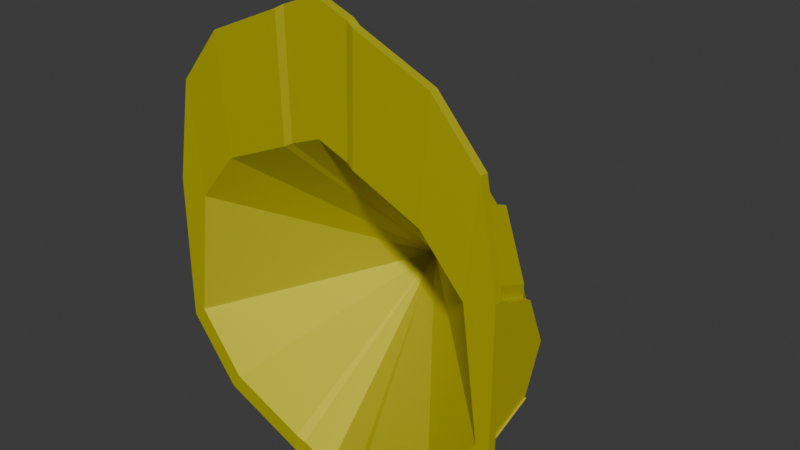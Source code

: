 # Source: Hard_Hat.blend  (saved by Blender 4.4.30; exported with 4.5.12 LTS)
import bpy
from mathutils import Matrix  # noqa: F401  (used for matrix-valued properties, if any)

bpy.ops.wm.read_factory_settings(use_empty=True)
scene = bpy.context.scene
scene.name = 'Scene'

# ---- collections
col_collection = bpy.data.collections.new('Collection'); scene.collection.children.link(col_collection)

# ---- materials (node trees are filled in below, after node groups)
mat_hard_hat_material = bpy.data.materials.new('Hard Hat Material')
mat_hard_hat_material.diffuse_color = (0.619, 0.5656, 0.0, 1.0)
mat_hard_hat_material.roughness = 0.7488
mat_hard_hat_material.specular_intensity = 1.0
mat_hard_hat_material.metallic = 0.5

# ---- material node trees
mat_hard_hat_material.use_nodes = True; mat_hard_hat_material.node_tree.nodes.clear()
_N = mat_hard_hat_material.node_tree.nodes; _L = mat_hard_hat_material.node_tree.links
n0 = _N.new('ShaderNodeBsdfPrincipled'); n0.name = 'Principled BSDF'; n0.location = (10, 300)
n0.inputs[0].default_value = (0.619, 0.5656, 0.0, 1.0)
n0.inputs[1].default_value = 0.5
n0.inputs[2].default_value = 0.7488
n0.inputs[13].default_value = 1.0
n0.inputs[27].default_value = (0.0, 0.0, 0.0, 1.0)
n0.inputs[28].default_value = 1.0
n1 = _N.new('ShaderNodeOutputMaterial'); n1.name = 'Material Output'; n1.location = (300, 300)
n2 = _N.new('ShaderNodeNormalMap'); n2.name = 'Normal Map'; n2.location = (-300, -300)
n2.label = 'Normal/Map'
_L.new(n0.outputs[0], n1.inputs[0])
_L.new(n2.outputs[0], n0.inputs[5])
n1.is_active_output = True

# ---- world
world_world = bpy.data.worlds.new('World'); scene.world = world_world
world_world.use_nodes = True; world_world.node_tree.nodes.clear()
_N = world_world.node_tree.nodes; _L = world_world.node_tree.links
n0 = _N.new('ShaderNodeOutputWorld'); n0.name = 'World Output'; n0.location = (300, 300)
n1 = _N.new('ShaderNodeBackground'); n1.name = 'Background'; n1.location = (10, 300)
n1.inputs[0].default_value = (0.05088, 0.05088, 0.05088, 1.0)
_L.new(n1.outputs[0], n0.inputs[0])
n0.is_active_output = True
world_world.color = (0.05088, 0.05088, 0.05088)
world_world.sun_shadow_jitter_overblur = 0.0

# ---- meshes
me_mesh = bpy.data.meshes.new('Mesh')
me_mesh.from_pydata([(0.1049, 0.03072, -0.03072), (0.1049, -0.001631, -0.04345), (0.1049, -0.001631, 0.04345), (0.1049, 0.03072, 0.03072), (0.1049, 0.04345, -6.484e-09), (0.07508, 0.05554, -0.05677), (0.07508, -0.002857, -0.08028), (0.07508, -0.002857, 0.08028), (0.07508, 0.05554, 0.05677), (0.07508, 0.07905, -6.737e-09), (0.02163, 0.09037, -0.07417), (0.02147, -0.001631, -0.1049), (0.02163, -0.001631, 0.1049), (0.02163, 0.09037, 0.07417), (0.02163, 0.1211, -6.238e-09), (-7.497e-09, 0.09122, -0.08028), (-0.0004617, -0.001631, -0.1135), (5.034e-09, -0.001631, 0.1135), (-4.783e-10, 0.09122, 0.08028), (-5.441e-09, 0.1245, -5.441e-09), (-0.02163, 0.09037, -0.07417), (-0.02101, -0.001631, -0.1049), (-0.02163, -0.001631, 0.1049), (-0.02163, 0.09037, 0.07417), (-0.02163, 0.1211, -4.348e-09), (-0.07508, 0.05554, -0.05677), (-0.07508, -0.002857, -0.08028), (-0.07508, -0.002857, 0.08028), (-0.07508, 0.05554, 0.05677), (-0.07508, 0.07905, -1.736e-10), (-0.1049, 0.03072, -0.03072), (-0.1049, -0.001631, -0.04345), (-0.1049, -0.001631, 0.04345), (-0.1049, 0.03072, 0.03072), (-0.1049, 0.04345, 2.686e-09), (-0.02635, -0.002857, -0.1019), (-0.02686, 0.08508, -0.07207), (-0.02686, 0.1149, -3.85e-09), (-0.02686, 0.08508, 0.07207), (-0.02686, -0.002857, 0.1019), (0.02674, -0.002857, -0.1019), (0.02686, 0.08508, -0.07206), (0.02686, 0.1149, -6.198e-09), (0.02686, 0.08508, 0.07206), (0.02686, -0.002857, 0.1019), (0.1136, -0.00158, -0.04703), (0.08128, -0.002908, -0.08691), (0.1136, -0.00158, 0.04703), (0.08128, -0.002908, 0.08691), (0.02894, -0.002908, -0.1103), (0.02908, -0.002908, 0.1103), (0.02325, -0.00158, -0.1136), (-0.0004998, -0.00158, -0.1229), (0.02341, -0.00158, 0.1136), (5.441e-09, -0.00158, 0.1229), (-0.02275, -0.00158, -0.1136), (-0.02341, -0.00158, 0.1136), (-0.02853, -0.002908, -0.1103), (-0.02907, -0.002908, 0.1103), (-0.08128, -0.002908, -0.08691), (-0.1136, -0.00158, -0.04703), (-0.08128, -0.002908, 0.08691), (-0.1136, -0.00158, 0.04703), (0.1022, -0.00158, 0.1112), (0.07313, -0.002908, 0.146), (0.02616, -0.002908, 0.1664), (0.02106, -0.00158, 0.1692), (7.824e-09, -0.00158, 0.1774), (-0.02106, -0.00158, 0.1692), (-0.02616, -0.002908, 0.1664), (-0.07313, -0.002908, 0.146), (-0.1022, -0.00158, 0.1112), (0.1136, -0.006976, -0.04703), (0.08128, -0.008304, -0.08691), (0.02894, -0.008304, -0.1103), (0.02325, -0.006976, -0.1136), (-0.0004998, -0.006976, -0.1229), (-0.02275, -0.006976, -0.1136), (-0.02853, -0.008304, -0.1103), (-0.08128, -0.008304, -0.08691), (-0.1136, -0.006976, -0.04703), (0.1136, -0.006976, 0.04703), (-0.1136, -0.006976, 0.04703), (0.1022, -0.006976, 0.1112), (0.07313, -0.008304, 0.146), (0.02616, -0.008304, 0.1664), (0.02106, -0.006976, 0.1692), (8.06e-09, -0.006976, 0.1774), (-0.02106, -0.006976, 0.1692), (-0.02616, -0.008304, 0.1664), (-0.1022, -0.006976, 0.1112), (-0.07313, -0.008304, 0.146), (0.1049, -0.007026, -0.04051), (0.07509, -0.008253, -0.07735), (0.02674, -0.008253, -0.09899), (0.02148, -0.007026, -0.102), (-0.0004617, -0.007026, -0.1106), (-0.02101, -0.007026, -0.102), (-0.02635, -0.008253, -0.09899), (-0.07509, -0.008253, -0.07735), (-0.1049, -0.007026, -0.04051), (0.1049, -0.007026, -0.03912), (-0.1049, -0.007026, -0.03912), (0.09439, -0.007026, 0.0411), (0.06756, -0.008253, 0.07325), (0.02417, -0.008253, 0.09214), (0.01946, -0.007026, 0.09474), (4.778e-09, -0.007026, 0.1023), (-0.01946, -0.007026, 0.09474), (-0.02417, -0.008253, 0.09214), (-0.09439, -0.007026, 0.0411), (-0.06756, -0.008253, 0.07325), (6.78e-06, 0.09162, -0.004827), (0.1049, -0.001631, 0.05149), (0.1049, 0.03072, 0.03876), (0.07508, 0.05554, 0.06481), (0.07508, -0.002857, 0.08832), (-0.07508, -0.002857, 0.08832), (-0.07508, 0.05554, 0.06481), (-0.1049, 0.03072, 0.03876), (-0.1049, -0.001631, 0.05149), (0.1093, 0.03072, 0.03072), (0.1093, 0.04345, -6.675e-09), (0.1093, -0.001631, 0.04345), (0.1093, -0.001631, -0.04345), (0.1093, 0.03072, -0.03072), (-0.1093, -0.001631, 0.04345), (-0.1093, -0.001631, -0.04345), (-0.1093, 0.03072, 0.03072), (-0.1093, 0.04345, 2.877e-09), (-0.1093, 0.03072, -0.03072), (0.1104, 0.03095, -0.02942), (0.1104, -0.003102, -0.04281), (0.07903, -0.004394, -0.08158), (0.07903, 0.05708, -0.05683), (-0.07903, 0.05708, -0.05683), (-0.07903, -0.004394, -0.08158), (-0.1104, -0.003102, -0.04281), (-0.1104, 0.03095, -0.02942)], [], [(131, 132, 133, 134), (113, 114, 115, 116), (3, 4, 9, 8), (4, 0, 5, 9), (5, 6, 40, 41), (7, 8, 43, 44), (8, 9, 42, 43), (9, 5, 41, 42), (10, 11, 16, 15), (12, 13, 18, 17), (13, 14, 19, 18), (14, 10, 15, 19), (15, 16, 21, 20), (17, 18, 23, 22), (18, 19, 24, 23), (19, 15, 20, 24), (20, 21, 35, 36), (22, 23, 38, 39), (23, 24, 37, 38), (24, 20, 36, 37), (135, 136, 137, 138), (117, 118, 119, 120), (28, 29, 34, 33), (29, 25, 30, 34), (122, 121, 123, 124, 125), (127, 126, 128, 129, 130), (36, 35, 26, 25), (37, 36, 25, 29), (38, 37, 29, 28), (39, 38, 28, 27), (41, 40, 11, 10), (42, 41, 10, 14), (43, 42, 14, 13), (44, 43, 13, 12), (6, 1, 45, 46), (2, 7, 48, 47), (40, 6, 46, 49), (7, 44, 50, 48), (16, 11, 51, 52), (12, 17, 54, 53), (21, 16, 52, 55), (17, 22, 56, 54), (35, 21, 55, 57), (22, 39, 58, 56), (31, 26, 59, 60), (27, 32, 62, 61), (1, 2, 47, 45), (32, 31, 60, 62), (26, 35, 57, 59), (39, 27, 61, 58), (11, 40, 49, 51), (44, 12, 53, 50), (47, 48, 64, 63), (48, 50, 65, 64), (53, 54, 67, 66), (54, 56, 68, 67), (56, 58, 69, 68), (61, 62, 71, 70), (58, 61, 70, 69), (50, 53, 66, 65), (46, 45, 72, 73), (49, 46, 73, 74), (52, 51, 75, 76), (55, 52, 76, 77), (57, 55, 77, 78), (60, 59, 79, 80), (45, 47, 81, 72), (62, 60, 80, 82), (59, 57, 78, 79), (51, 49, 74, 75), (47, 63, 83, 81), (63, 64, 84, 83), (64, 65, 85, 84), (66, 67, 87, 86), (67, 68, 88, 87), (68, 69, 89, 88), (71, 62, 82, 90), (70, 71, 90, 91), (69, 70, 91, 89), (65, 66, 86, 85), (73, 72, 92, 93), (74, 73, 93, 94), (76, 75, 95, 96), (77, 76, 96, 97), (78, 77, 97, 98), (80, 79, 99, 100), (72, 81, 101, 92), (82, 80, 100, 102), (79, 78, 98, 99), (75, 74, 94, 95), (81, 83, 103, 101), (83, 84, 104, 103), (84, 85, 105, 104), (86, 87, 107, 106), (87, 88, 108, 107), (88, 89, 109, 108), (90, 82, 102, 110), (91, 90, 110, 111), (89, 91, 111, 109), (85, 86, 106, 105), (93, 92, 112), (94, 93, 112), (96, 95, 112), (97, 96, 112), (98, 97, 112), (100, 99, 112), (92, 101, 112), (102, 100, 112), (99, 98, 112), (95, 94, 112), (101, 103, 112), (103, 104, 112), (104, 105, 112), (106, 107, 112), (107, 108, 112), (108, 109, 112), (110, 102, 112), (111, 110, 112), (109, 111, 112), (105, 106, 112), (2, 3, 114, 113), (3, 8, 115, 114), (8, 7, 116, 115), (7, 2, 113, 116), (27, 28, 118, 117), (28, 33, 119, 118), (33, 32, 120, 119), (32, 27, 117, 120), (4, 3, 121, 122), (3, 2, 123, 121), (2, 1, 124, 123), (1, 0, 125, 124), (0, 4, 122, 125), (31, 32, 126, 127), (32, 33, 128, 126), (33, 34, 129, 128), (34, 30, 130, 129), (30, 31, 127, 130), (0, 1, 132, 131), (1, 6, 133, 132), (6, 5, 134, 133), (5, 0, 131, 134), (25, 26, 136, 135), (26, 31, 137, 136), (31, 30, 138, 137), (30, 25, 135, 138)])
me_mesh.polygons.foreach_set('use_smooth', [True] * 146)
_k = set([(0, 1), (0, 4), (0, 5), (0, 125), (0, 131), (1, 2), (1, 6), (1, 45), (1, 124), (1, 132), (2, 3), (2, 7), (2, 47), (2, 113), (2, 123), (3, 4), (3, 8), (3, 114), (3, 121), (4, 9), (4, 122), (5, 6), (5, 9), (5, 41), (5, 134), (6, 40), (6, 46), (6, 133), (7, 8), (7, 44), (7, 48), (7, 116), (8, 9), (8, 43), (8, 115), (9, 42), (10, 11), (10, 14), (10, 15), (10, 41), (11, 16), (11, 40), (11, 51), (12, 13), (12, 17), (12, 44), (12, 53), (13, 14), (13, 18), (13, 43), (14, 19), (14, 42), (15, 16), (15, 19), (15, 20), (16, 21), (17, 18), (17, 22), (18, 19), (18, 23), (19, 24), (20, 21), (20, 24), (20, 36), (21, 35), (21, 55), (22, 23), (22, 39), (22, 56), (23, 24), (23, 38), (24, 37), (25, 26), (25, 29), (25, 30), (25, 36), (25, 135), (26, 31), (26, 35), (26, 59), (26, 136), (27, 28), (27, 32), (27, 39), (27, 61), (27, 117), (28, 29), (28, 33), (28, 38), (28, 118), (29, 34), (29, 37), (30, 31), (30, 34), (30, 130), (30, 138), (31, 32), (31, 60), (31, 127), (31, 137), (32, 33), (32, 62), (32, 120), (32, 126), (33, 34), (33, 119), (33, 128), (34, 129), (35, 57), (39, 58), (40, 49), (44, 50), (45, 46), (45, 47), (45, 72), (46, 49), (46, 73), (47, 48), (47, 63), (47, 81), (48, 64), (49, 51), (49, 74), (50, 53), (50, 65), (51, 52), (51, 75), (52, 55), (52, 76), (53, 66), (55, 57), (55, 77), (56, 58), (56, 68), (57, 59), (57, 78), (58, 69), (59, 60), (59, 79), (60, 62), (60, 80), (61, 62), (61, 70), (62, 71), (62, 82), (63, 64), (63, 83), (64, 65), (64, 84), (65, 66), (65, 85), (66, 67), (66, 86), (67, 68), (67, 87), (68, 69), (68, 88), (69, 70), (69, 89), (70, 71), (70, 91), (71, 90), (72, 73), (72, 81), (72, 92), (73, 74), (73, 93), (74, 75), (74, 94), (75, 76), (75, 95), (76, 77), (77, 78), (77, 97), (78, 79), (78, 98), (79, 80), (79, 99), (80, 82), (80, 100), (81, 83), (82, 90), (83, 84), (83, 103), (84, 85), (84, 104), (85, 86), (85, 105), (86, 87), (86, 106), (87, 88), (88, 89), (88, 108), (89, 91), (89, 109), (90, 91), (90, 110), (91, 111), (92, 93), (92, 101), (92, 112), (93, 94), (93, 112), (94, 95), (94, 112), (95, 96), (95, 112), (96, 97), (96, 112), (97, 98), (97, 112), (98, 99), (98, 112), (99, 100), (99, 112), (100, 102), (100, 112), (101, 103), (101, 112), (102, 110), (102, 112), (103, 104), (103, 112), (104, 105), (104, 112), (105, 106), (105, 112), (106, 107), (106, 112), (107, 108), (107, 112), (108, 109), (108, 112), (109, 111), (109, 112), (110, 111), (110, 112), (111, 112), (113, 114), (113, 116), (114, 115), (115, 116), (117, 118), (117, 120), (118, 119), (119, 120), (121, 122), (121, 123), (122, 125), (123, 124), (124, 125), (126, 127), (126, 128), (127, 130), (128, 129), (129, 130), (131, 132), (131, 134), (132, 133), (133, 134), (135, 136), (135, 138), (136, 137), (137, 138)])
me_mesh.attributes.new('sharp_edge', 'BOOLEAN', 'EDGE').data.foreach_set('value', [ (min(e.vertices), max(e.vertices)) in _k for e in me_mesh.edges])
_uv = me_mesh.uv_layers.new(name='map1')
_uv.uv.foreach_set('vector', [0.0, 0.125, 0.125, 0.125, 0.125, 0.25, 0.0, 0.25, 0.625, 0.125, 0.75, 0.125, 0.75, 0.25, 0.625, 0.25, 0.75, 0.125, 0.875, 0.125, 0.875, 0.25, 0.75, 0.25, 0.875, 0.125, 1.0, 0.125, 1.0, 0.25, 0.875, 0.25, 0.0, 0.25, 0.125, 0.25, 0.125, 0.3599, 0.0, 0.3599, 0.625, 0.25, 0.75, 0.25, 0.75, 0.3599, 0.625, 0.3599, 0.75, 0.25, 0.875, 0.25, 0.875, 0.3599, 0.75, 0.3599, 0.875, 0.25, 1.0, 0.25, 1.0, 0.3599, 0.875, 0.3599, 0.0, 0.375, 0.125, 0.375, 0.125, 0.5, 0.0, 0.5, 0.625, 0.375, 0.75, 0.375, 0.75, 0.5, 0.625, 0.5, 0.75, 0.375, 0.875, 0.375, 0.875, 0.5, 0.75, 0.5, 0.875, 0.375, 1.0, 0.375, 1.0, 0.5, 0.875, 0.5, 0.0, 0.5, 0.125, 0.5, 0.125, 0.625, 0.0, 0.625, 0.625, 0.5, 0.75, 0.5, 0.75, 0.625, 0.625, 0.625, 0.75, 0.5, 0.875, 0.5, 0.875, 0.625, 0.75, 0.625, 0.875, 0.5, 1.0, 0.5, 1.0, 0.625, 0.875, 0.625, 0.0, 0.625, 0.125, 0.625, 0.125, 0.6401, 0.0, 0.6401, 0.625, 0.625, 0.75, 0.625, 0.75, 0.6401, 0.625, 0.6401, 0.75, 0.625, 0.875, 0.625, 0.875, 0.6401, 0.75, 0.6401, 0.875, 0.625, 1.0, 0.625, 1.0, 0.6401, 0.875, 0.6401, 0.0, 0.75, 0.125, 0.75, 0.125, 0.875, 0.0, 0.875, 0.625, 0.75, 0.75, 0.75, 0.75, 0.875, 0.625, 0.875, 0.75, 0.75, 0.875, 0.75, 0.875, 0.875, 0.75, 0.875, 0.875, 0.75, 1.0, 0.75, 1.0, 0.875, 0.875, 0.875, 0.875, 0.125, 0.75, 0.125, 0.625, 0.125, 0.125, 0.125, 1.0, 0.125, 0.125, 0.875, 0.625, 0.875, 0.75, 0.875, 0.875, 0.875, 0.0, 0.875, 0.0, 0.6401, 0.125, 0.6401, 0.125, 0.75, 0.0, 0.75, 0.875, 0.6401, 1.0, 0.6401, 1.0, 0.75, 0.875, 0.75, 0.75, 0.6401, 0.875, 0.6401, 0.875, 0.75, 0.75, 0.75, 0.625, 0.6401, 0.75, 0.6401, 0.75, 0.75, 0.625, 0.75, 0.0, 0.3599, 0.125, 0.3599, 0.125, 0.375, 0.0, 0.375, 0.875, 0.3599, 1.0, 0.3599, 1.0, 0.375, 0.875, 0.375, 0.75, 0.3599, 0.875, 0.3599, 0.875, 0.375, 0.75, 0.375, 0.625, 0.3599, 0.75, 0.3599, 0.75, 0.375, 0.625, 0.375, 0.0, 0.0, 1.0, 0.0, 1.0, 1.0, 0.0, 1.0, 0.0, 0.0, 1.0, 0.0, 1.0, 1.0, 0.0, 1.0, 0.0, 0.0, 1.0, 0.0, 1.0, 1.0, 0.0, 1.0, 0.0, 0.0, 1.0, 0.0, 1.0, 1.0, 0.0, 1.0, 0.0, 0.0, 1.0, 0.0, 1.0, 1.0, 0.0, 1.0, 0.0, 0.0, 1.0, 0.0, 1.0, 1.0, 0.0, 1.0, 0.0, 0.0, 1.0, 0.0, 1.0, 1.0, 0.0, 1.0, 0.0, 0.0, 1.0, 0.0, 1.0, 1.0, 0.0, 1.0, 0.0, 0.0, 1.0, 0.0, 1.0, 1.0, 0.0, 1.0, 0.0, 0.0, 1.0, 0.0, 1.0, 1.0, 0.0, 1.0, 0.0, 0.0, 1.0, 0.0, 1.0, 1.0, 0.0, 1.0, 0.0, 0.0, 1.0, 0.0, 1.0, 1.0, 0.0, 1.0, 0.0, 0.0, 1.0, 0.0, 1.0, 1.0, 0.0, 1.0, 0.0, 0.0, 1.0, 0.0, 1.0, 1.0, 0.0, 1.0, 0.0, 0.0, 1.0, 0.0, 1.0, 1.0, 0.0, 1.0, 0.0, 0.0, 1.0, 0.0, 1.0, 1.0, 0.0, 1.0, 0.0, 0.0, 1.0, 0.0, 1.0, 1.0, 0.0, 1.0, 0.0, 0.0, 1.0, 0.0, 1.0, 1.0, 0.0, 1.0, 0.0, 0.0, 1.0, 0.0, 1.0, 1.0, 0.0, 1.0, 0.0, 0.0, 1.0, 0.0, 1.0, 1.0, 0.0, 1.0, 0.0, 0.0, 1.0, 0.0, 1.0, 1.0, 0.0, 1.0, 0.0, 0.0, 1.0, 0.0, 1.0, 1.0, 0.0, 1.0, 0.0, 0.0, 1.0, 0.0, 1.0, 1.0, 0.0, 1.0, 0.0, 0.0, 1.0, 0.0, 1.0, 1.0, 0.0, 1.0, 0.0, 0.0, 1.0, 0.0, 1.0, 1.0, 0.0, 1.0, 0.0, 0.0, 1.0, 0.0, 1.0, 1.0, 0.0, 1.0, 0.0, 0.0, 1.0, 0.0, 1.0, 1.0, 0.0, 1.0, 0.0, 0.0, 1.0, 0.0, 1.0, 1.0, 0.0, 1.0, 0.0, 0.0, 1.0, 0.0, 1.0, 1.0, 0.0, 1.0, 0.0, 0.0, 1.0, 0.0, 1.0, 1.0, 0.0, 1.0, 0.0, 0.0, 1.0, 0.0, 1.0, 1.0, 0.0, 1.0, 0.0, 0.0, 1.0, 0.0, 1.0, 1.0, 0.0, 1.0, 0.0, 0.0, 1.0, 0.0, 1.0, 1.0, 0.0, 1.0, 0.0, 0.0, 1.0, 0.0, 1.0, 1.0, 0.0, 1.0, 0.0, 0.0, 1.0, 0.0, 1.0, 1.0, 0.0, 1.0, 0.0, 0.0, 1.0, 0.0, 1.0, 1.0, 0.0, 1.0, 0.0, 0.0, 1.0, 0.0, 1.0, 1.0, 0.0, 1.0, 0.0, 0.0, 1.0, 0.0, 1.0, 1.0, 0.0, 1.0, 0.0, 0.0, 1.0, 0.0, 1.0, 1.0, 0.0, 1.0, 0.0, 0.0, 1.0, 0.0, 1.0, 1.0, 0.0, 1.0, 0.0, 0.0, 1.0, 0.0, 1.0, 1.0, 0.0, 1.0, 0.0, 0.0, 1.0, 0.0, 1.0, 1.0, 0.0, 1.0, 0.0, 0.0, 1.0, 0.0, 1.0, 1.0, 0.0, 1.0, 0.0, 0.0, 1.0, 0.0, 1.0, 1.0, 0.0, 1.0, 0.0, 0.0, 1.0, 0.0, 1.0, 1.0, 0.0, 1.0, 0.0, 0.0, 1.0, 0.0, 1.0, 1.0, 0.0, 1.0, 0.0, 0.0, 1.0, 0.0, 1.0, 1.0, 0.0, 1.0, 0.0, 0.0, 1.0, 0.0, 1.0, 1.0, 0.0, 1.0, 0.0, 0.0, 1.0, 0.0, 1.0, 1.0, 0.0, 1.0, 0.0, 0.0, 1.0, 0.0, 1.0, 1.0, 0.0, 1.0, 0.0, 0.0, 1.0, 0.0, 1.0, 1.0, 0.0, 1.0, 0.0, 0.0, 1.0, 0.0, 1.0, 1.0, 0.0, 1.0, 0.0, 0.0, 1.0, 0.0, 1.0, 1.0, 0.0, 1.0, 0.0, 0.0, 1.0, 0.0, 1.0, 1.0, 0.0, 1.0, 0.0, 0.0, 1.0, 0.0, 1.0, 1.0, 0.0, 1.0, 0.0, 0.0, 1.0, 0.0, 1.0, 1.0, 0.0, 1.0, 0.0, 0.0, 1.0, 0.0, 1.0, 1.0, 0.0, 1.0, 0.0, 0.0, 1.0, 0.0, 1.0, 1.0, 0.0, 1.0, 0.0, 0.0, 1.0, 0.0, 1.0, 1.0, 0.0, 1.0, 0.0, 0.0, 1.0, 0.0, 1.0, 1.0, 0.0, 1.0, 0.0, 0.0, 1.0, 0.0, 1.0, 1.0, 0.0, 1.0, 0.0, 0.0, 1.0, 0.0, 1.0, 1.0, 0.0, 1.0, 0.0, 0.0, 1.0, 0.0, 1.0, 1.0, 0.0, 1.0, 0.0, 0.0, 1.0, 0.0, 1.0, 1.0, 0.0, 1.0, 0.0, 0.0, 1.0, 0.0, 1.0, 1.0, 0.0, 1.0, 0.0, 0.0, 1.0, 0.0, 1.0, 1.0, 0.0, 1.0, 0.0, 0.0, 1.0, 0.0, 0.5, 1.0, 0.0, 0.0, 1.0, 0.0, 0.5, 1.0, 0.0, 0.0, 1.0, 0.0, 0.5, 1.0, 0.0, 0.0, 1.0, 0.0, 0.5, 1.0, 0.0, 0.0, 1.0, 0.0, 0.5, 1.0, 0.0, 0.0, 1.0, 0.0, 0.5, 1.0, 0.0, 0.0, 1.0, 0.0, 0.5, 1.0, 0.0, 0.0, 1.0, 0.0, 0.5, 1.0, 0.0, 0.0, 1.0, 0.0, 0.5, 1.0, 0.0, 0.0, 1.0, 0.0, 0.5, 1.0, 0.0, 0.0, 1.0, 0.0, 0.5, 1.0, 0.0, 0.0, 1.0, 0.0, 0.5, 1.0, 0.0, 0.0, 1.0, 0.0, 0.5, 1.0, 0.0, 0.0, 1.0, 0.0, 0.5, 1.0, 0.0, 0.0, 1.0, 0.0, 0.5, 1.0, 0.0, 0.0, 1.0, 0.0, 0.5, 1.0, 0.0, 0.0, 1.0, 0.0, 0.5, 1.0, 0.0, 0.0, 1.0, 0.0, 0.5, 1.0, 0.0, 0.0, 1.0, 0.0, 0.5, 1.0, 0.0, 0.0, 1.0, 0.0, 0.5, 1.0, 0.625, 0.125, 0.75, 0.125, 0.75, 0.125, 0.625, 0.125, 0.75, 0.125, 0.75, 0.25, 0.75, 0.25, 0.75, 0.125, 0.75, 0.25, 0.625, 0.25, 0.625, 0.25, 0.75, 0.25, 0.625, 0.25, 0.625, 0.125, 0.625, 0.125, 0.625, 0.25, 0.625, 0.75, 0.75, 0.75, 0.75, 0.75, 0.625, 0.75, 0.75, 0.75, 0.75, 0.875, 0.75, 0.875, 0.75, 0.75, 0.75, 0.875, 0.625, 0.875, 0.625, 0.875, 0.75, 0.875, 0.625, 0.875, 0.625, 0.75, 0.625, 0.75, 0.625, 0.875, 0.875, 0.125, 0.75, 0.125, 0.75, 0.125, 0.875, 0.125, 0.75, 0.125, 0.625, 0.125, 0.625, 0.125, 0.75, 0.125, 0.625, 0.125, 0.125, 0.125, 0.125, 0.125, 0.625, 0.125, 0.125, 0.125, 1.0, 0.125, 1.0, 0.125, 0.125, 0.125, 1.0, 0.125, 0.875, 0.125, 0.875, 0.125, 1.0, 0.125, 0.125, 0.875, 0.625, 0.875, 0.625, 0.875, 0.125, 0.875, 0.625, 0.875, 0.75, 0.875, 0.75, 0.875, 0.625, 0.875, 0.75, 0.875, 0.875, 0.875, 0.875, 0.875, 0.75, 0.875, 0.875, 0.875, 0.0, 0.875, 0.0, 0.875, 0.875, 0.875, 0.0, 0.875, 0.125, 0.875, 0.125, 0.875, 0.0, 0.875, 0.0, 0.125, 0.125, 0.125, 0.125, 0.125, 0.0, 0.125, 0.125, 0.125, 0.125, 0.25, 0.125, 0.25, 0.125, 0.125, 0.125, 0.25, 0.0, 0.25, 0.0, 0.25, 0.125, 0.25, 0.0, 0.25, 0.0, 0.125, 0.0, 0.125, 0.0, 0.25, 0.0, 0.75, 0.125, 0.75, 0.125, 0.75, 0.0, 0.75, 0.125, 0.75, 0.125, 0.875, 0.125, 0.875, 0.125, 0.75, 0.125, 0.875, 0.0, 0.875, 0.0, 0.875, 0.125, 0.875, 0.0, 0.875, 0.0, 0.75, 0.0, 0.75, 0.0, 0.875])
me_mesh.materials.append(mat_hard_hat_material)
me_mesh.update()
me_mesh.normals_split_custom_set([tuple(v) for v in zip(*[iter([0.7478, 0.2462, -0.6166, 0.7478, 0.2462, -0.6166, 0.7478, 0.2462, -0.6166, 0.7478, 0.2462, -0.6166, 0.7478, 0.2462, 0.6166, 0.7478, 0.2462, 0.6166, 0.7478, 0.2462, 0.6166, 0.7478, 0.2462, 0.6166, 0.741, 0.6204, 0.257, 0.741, 0.6204, 0.257, 0.741, 0.6204, 0.257, 0.741, 0.6204, 0.257, 0.741, 0.6204, -0.257, 0.741, 0.6204, -0.257, 0.741, 0.6204, -0.257, 0.741, 0.6204, -0.257, 0.4209, 0.3105, -0.8523, 0.4209, 0.3105, -0.8523, 0.4386, 0.3049, -0.8454, 0.4487, 0.3016, -0.8412, 0.4214, 0.3107, 0.852, 0.4214, 0.3107, 0.852, 0.4494, 0.3019, 0.8408, 0.4391, 0.3052, 0.845, 0.5664, 0.7614, 0.3154, 0.5664, 0.7614, 0.3154, 0.598, 0.7405, 0.3067, 0.5908, 0.7454, 0.3088, 0.5664, 0.7614, -0.3154, 0.5664, 0.7614, -0.3154, 0.5908, 0.7458, -0.308, 0.598, 0.7405, -0.3067, 0.3104, 0.31, -0.8986, 0.3104, 0.31, -0.8986, 0.3104, 0.31, -0.8986, 0.3104, 0.31, -0.8986, 0.3124, 0.3107, 0.8977, 0.3124, 0.3107, 0.8977, 0.3124, 0.3107, 0.8977, 0.3124, 0.3107, 0.8977, 0.1431, 0.9144, 0.3787, 0.1431, 0.9144, 0.3787, 0.1431, 0.9144, 0.3787, 0.1431, 0.9144, 0.3787, 0.1431, 0.9144, -0.3787, 0.1431, 0.9144, -0.3787, 0.1431, 0.9144, -0.3787, 0.1431, 0.9144, -0.3787, -0.3195, 0.3097, -0.8955, -0.3195, 0.3097, -0.8955, -0.3195, 0.3097, -0.8955, -0.3195, 0.3097, -0.8955, -0.3124, 0.3107, 0.8977, -0.3124, 0.3107, 0.8977, -0.3124, 0.3107, 0.8977, -0.3124, 0.3107, 0.8977, -0.1431, 0.9144, 0.3787, -0.1431, 0.9144, 0.3787, -0.1431, 0.9144, 0.3787, -0.1431, 0.9144, 0.3787, -0.1431, 0.9144, -0.3787, -0.1431, 0.9144, -0.3787, -0.1431, 0.9144, -0.3787, -0.1431, 0.9144, -0.3787, -0.5452, 0.2644, -0.7955, -0.5452, 0.2644, -0.7955, -0.4369, 0.304, -0.8466, -0.4467, 0.3007, -0.8426, -0.5501, 0.2664, 0.7914, -0.5501, 0.2664, 0.7914, -0.4493, 0.3019, 0.8408, -0.4391, 0.3052, 0.845, -0.7363, 0.6252, 0.259, -0.7363, 0.6252, 0.259, -0.5979, 0.7405, 0.3067, -0.5908, 0.7457, 0.3079, -0.7363, 0.6252, -0.259, -0.7363, 0.6252, -0.259, -0.5908, 0.7454, -0.3088, -0.5979, 0.7405, -0.3067, -0.7478, 0.2462, -0.6166, -0.7478, 0.2462, -0.6166, -0.7478, 0.2462, -0.6166, -0.7478, 0.2462, -0.6166, -0.7478, 0.2462, 0.6166, -0.7478, 0.2462, 0.6166, -0.7478, 0.2462, 0.6166, -0.7478, 0.2462, 0.6166, -0.741, 0.6204, 0.257, -0.741, 0.6204, 0.257, -0.741, 0.6204, 0.257, -0.741, 0.6204, 0.257, -0.741, 0.6204, -0.257, -0.741, 0.6204, -0.257, -0.741, 0.6204, -0.257, -0.741, 0.6204, -0.257, 1.0, 2.92e-07, 0.0, 1.0, 2.92e-07, 0.0, 1.0, 2.92e-07, 0.0, 1.0, 2.92e-07, 0.0, 1.0, 2.92e-07, 0.0, -1.0, 0.0, 0.0, -1.0, 0.0, 0.0, -1.0, 0.0, 0.0, -1.0, 0.0, 0.0, -1.0, 0.0, 0.0, -0.4467, 0.3007, -0.8426, -0.4369, 0.304, -0.8466, -0.4194, 0.3097, -0.8533, -0.4194, 0.3097, -0.8533, -0.5979, 0.7405, -0.3067, -0.5908, 0.7454, -0.3088, -0.5664, 0.7614, -0.3154, -0.5664, 0.7614, -0.3154, -0.5908, 0.7457, 0.3079, -0.5979, 0.7405, 0.3067, -0.5664, 0.7614, 0.3154, -0.5664, 0.7614, 0.3154, -0.4391, 0.3052, 0.845, -0.4493, 0.3019, 0.8408, -0.4214, 0.3107, 0.852, -0.4214, 0.3107, 0.852, 0.4487, 0.3016, -0.8412, 0.4386, 0.3049, -0.8454, 0.5487, 0.266, -0.7926, 0.5487, 0.266, -0.7926, 0.598, 0.7405, -0.3067, 0.5908, 0.7458, -0.308, 0.7361, 0.6254, -0.259, 0.7361, 0.6254, -0.259, 0.5908, 0.7454, 0.3088, 0.598, 0.7405, 0.3067, 0.7361, 0.6254, 0.259, 0.7361, 0.6254, 0.259, 0.4391, 0.3052, 0.845, 0.4494, 0.3019, 0.8408, 0.55, 0.2665, 0.7915, 0.55, 0.2665, 0.7915, -0.01471, 0.9997, -0.02139, -0.01471, 0.9997, -0.02139, -0.01471, 0.9997, -0.02139, -0.01471, 0.9997, -0.02139, -0.01471, 0.9997, 0.02139, -0.01471, 0.9997, 0.02139, -0.01471, 0.9997, 0.02139, -0.01471, 0.9997, 0.02139, 0.002412, 1.0, -0.005385, 0.002412, 1.0, -0.005385, 0.002412, 1.0, -0.005385, 0.002412, 1.0, -0.005385, 0.002416, 1.0, 0.005379, 0.002416, 1.0, 0.005379, 0.002221, 1.0, 0.004945, 0.000116, 1.0, 0.000254, 7.697e-05, 1.0, 0.005401, -0.00213, 1.0, 0.00541, -0.00213, 1.0, 0.00541, 5.515e-05, 1.0, 0.005402, -0.002157, 1.0, -0.005403, -4.511e-08, 1.0, -0.005403, -3.423e-08, 1.0, -0.005214, -0.0002147, 1.0, -0.000542, 0.002268, 1.0, 0.005393, 7.697e-05, 1.0, 0.005401, 5.515e-05, 1.0, 0.005402, 0.002268, 1.0, 0.005393, -4.511e-08, 1.0, -0.005403, 0.002157, 1.0, -0.005403, 0.0002144, 1.0, -0.0005421, -3.423e-08, 1.0, -0.005214, -0.1994, 0.9789, 0.04567, -0.1994, 0.9789, 0.04567, -0.1994, 0.9789, 0.04567, -0.1994, 0.9789, 0.04567, -0.2024, 0.9782, -0.04745, -0.2024, 0.9782, -0.04745, -0.2024, 0.9782, -0.04745, -0.2024, 0.9782, -0.04745, 0.01471, 0.9997, -0.02139, 0.01471, 0.9997, -0.02139, 0.01471, 0.9997, -0.02139, 0.01471, 0.9997, -0.02139, 0.0147, 0.9997, 0.02139, 0.0147, 0.9997, 0.02139, 0.0147, 0.9997, 0.02139, 0.0147, 0.9997, 0.02139, -0.005847, 1.0, -4.527e-08, -0.005847, 1.0, -4.527e-08, -0.005847, 1.0, -4.527e-08, -0.005847, 1.0, -4.527e-08, 0.005847, 1.0, -4.295e-08, 0.005847, 1.0, -4.295e-08, 0.005847, 1.0, -4.295e-08, 0.005847, 1.0, -4.295e-08, -0.002399, 1.0, -0.005397, -0.002399, 1.0, -0.005397, -0.002399, 1.0, -0.005397, -0.002399, 1.0, -0.005397, -0.002416, 1.0, 0.005379, -0.002416, 1.0, 0.005379, -0.0001163, 1.0, 0.0002539, -0.002221, 1.0, 0.004945, 0.2014, 0.9784, 0.04695, 0.2014, 0.9784, 0.04695, 0.2014, 0.9784, 0.04695, 0.2014, 0.9784, 0.04695, 0.2021, 0.9782, -0.0474, 0.2021, 0.9782, -0.0474, 0.2021, 0.9782, -0.0474, 0.2021, 0.9782, -0.0474, -0.05361, 0.9985, -0.008497, -0.05361, 0.9985, -0.008497, -0.05361, 0.9985, -0.008497, -0.05361, 0.9985, -0.008497, 0.000116, 1.0, 0.000254, 0.002221, 1.0, 0.004945, 2.376e-06, 1.0, 1.969e-07, 2.376e-06, 1.0, 1.969e-07, -0.0002147, 1.0, -0.000542, -3.423e-08, 1.0, -0.005214, -4.446e-08, 1.0, 1.497e-09, 2.103e-06, 1.0, 0.0, -3.423e-08, 1.0, -0.005214, 0.0002144, 1.0, -0.0005421, -2.191e-06, 1.0, 2.994e-09, -4.446e-08, 1.0, 1.497e-09, -0.2458, 0.9693, 0.01157, -0.2458, 0.9693, 0.01157, -0.2458, 0.9693, 0.01157, -0.2458, 0.9693, 0.01157, 0.05361, 0.9985, -0.008497, 0.05361, 0.9985, -0.008497, 0.05361, 0.9985, -0.008497, 0.05361, 0.9985, -0.008497, -0.002221, 1.0, 0.004945, -0.0001163, 1.0, 0.0002539, -2.464e-06, 1.0, 1.916e-07, -2.464e-06, 1.0, 1.916e-07, 0.2455, 0.9693, 0.01155, 0.2455, 0.9693, 0.01155, 0.2455, 0.9693, 0.01155, 0.2455, 0.9693, 0.01155, 0.7773, 0.0, -0.6291, 0.7773, 0.0, -0.6291, 0.7773, 0.0, -0.6291, 0.7773, 0.0, -0.6291, 0.4084, 0.0, -0.9128, 0.4084, 0.0, -0.9128, 0.4084, 0.0, -0.9128, 0.4084, 0.0, -0.9128, 0.3666, 0.0, -0.9304, 0.3666, 0.0, -0.9304, 0.3666, 0.0, -0.9304, 0.3666, 0.0, -0.9304, -0.3877, 0.0, -0.9218, -0.3877, 0.0, -0.9218, -0.3877, 0.0, -0.9218, -0.3877, 0.0, -0.9218, -0.4867, 0.0, -0.8736, -0.4867, 0.0, -0.8736, -0.4867, 0.0, -0.8736, -0.4867, 0.0, -0.8736, -0.7773, 0.0, -0.6291, -0.7773, 0.0, -0.6291, -0.7773, 0.0, -0.6291, -0.7773, 0.0, -0.6291, 1.0, 0.0, 0.0, 1.0, 0.0, 0.0, 1.0, 0.0, 0.0, 1.0, 0.0, 0.0, -1.0, 0.0, 0.0, -1.0, 0.0, 0.0, -1.0, 0.0, 0.0, -1.0, 0.0, 0.0, -0.4058, 0.0, -0.914, -0.4058, 0.0, -0.914, -0.4058, 0.0, -0.914, -0.4058, 0.0, -0.914, 0.4924, 0.0, -0.8704, 0.4924, 0.0, -0.8704, 0.4924, 0.0, -0.8704, 0.4924, 0.0, -0.8704, 0.9846, 0.0, 0.1747, 0.9846, 0.0, 0.1747, 0.9846, 0.0, 0.1747, 0.9846, 0.0, 0.1747, 0.7679, 9.52e-07, 0.6406, 0.7679, 9.52e-07, 0.6406, 0.7679, 9.52e-07, 0.6406, 0.7679, 9.52e-07, 0.6406, 0.3991, 0.0, 0.9169, 0.3991, 0.0, 0.9169, 0.3991, 0.0, 0.9169, 0.3991, 0.0, 0.9169, 0.3615, 0.0, 0.9324, 0.3615, 0.0, 0.9324, 0.3615, 0.0, 0.9324, 0.3615, 0.0, 0.9324, -0.3615, 0.0, 0.9324, -0.3615, 0.0, 0.9324, -0.3615, 0.0, 0.9324, -0.3615, 0.0, 0.9324, -0.4831, 0.0, 0.8756, -0.4831, 0.0, 0.8756, -0.4831, 0.0, 0.8756, -0.4831, 0.0, 0.8756, -0.9846, 0.0, 0.1747, -0.9846, 0.0, 0.1747, -0.9846, 0.0, 0.1747, -0.9846, 0.0, 0.1747, -0.7679, 0.0, 0.6406, -0.7679, 0.0, 0.6406, -0.7679, 0.0, 0.6406, -0.7679, 0.0, 0.6406, -0.3991, 0.0, 0.9169, -0.3991, 0.0, 0.9169, -0.3991, 0.0, 0.9169, -0.3991, 0.0, 0.9169, 0.483, 0.0, 0.8756, 0.483, 0.0, 0.8756, 0.483, 0.0, 0.8756, 0.483, 0.0, 0.8756, 0.01922, -0.9997, 0.01774, 0.01922, -0.9997, 0.01774, 0.01922, -0.9997, 0.01774, 0.01922, -0.9997, 0.01774, -0.001837, -1.0, 0.004102, -0.001837, -1.0, 0.004102, -0.001837, -1.0, 0.004102, -0.001837, -1.0, 0.004102, -4.128e-05, -1.0, -0.004111, 0.001621, -1.0, -0.004116, 0.001621, -1.0, -0.004116, -6.009e-05, -1.0, -0.004111, -0.001727, -1.0, -0.004106, -4.128e-05, -1.0, -0.004111, -6.009e-05, -1.0, -0.004111, -0.001727, -1.0, -0.004106, 0.2052, -0.9781, -0.03495, 0.2052, -0.9781, -0.03495, 0.2052, -0.9781, -0.03495, 0.2052, -0.9781, -0.03495, -0.01922, -0.9997, 0.01774, -0.01922, -0.9997, 0.01774, -0.01922, -0.9997, 0.01774, -0.01922, -0.9997, 0.01774, 0.005847, -1.0, 4.408e-08, 0.004871, -1.0, 0.0001123, 0.003422, -1.0, 0.0002786, 0.005847, -1.0, 4.408e-08, -0.004871, -1.0, 0.0001124, -0.005847, -1.0, 4.408e-08, -0.005847, -1.0, 4.408e-08, -0.003422, -1.0, 0.0002788, 0.001827, -1.0, 0.004109, 0.001827, -1.0, 0.004109, 0.001827, -1.0, 0.004109, 0.001827, -1.0, 0.004109, -0.2074, -0.9776, -0.03596, -0.2074, -0.9776, -0.03596, -0.2074, -0.9776, -0.03596, -0.2074, -0.9776, -0.03596, 0.004871, -1.0, 0.0001123, 0.00252, -1.0, 0.0003823, 0.00252, -1.0, 0.0003823, 0.003422, -1.0, 0.0002786, 0.04109, -0.9991, -0.00384, 0.04109, -0.9991, -0.00384, 0.04109, -0.9991, -0.00384, 0.04109, -0.9991, -0.00384, -0.000295, -1.0, -0.0006724, -0.000295, -1.0, -0.0006724, -0.000295, -1.0, -0.0006724, -0.000295, -1.0, -0.0006724, 0.0002587, -1.0, 0.0006731, 5.595e-08, -1.0, 0.0006731, 5.592e-08, -1.0, 0.0006731, 0.0002587, -1.0, 0.0006731, 5.595e-08, -1.0, 0.0006731, -0.0002586, -1.0, 0.0006731, -0.0002586, -1.0, 0.0006731, 5.592e-08, -1.0, 0.0006731, 0.2491, -0.9685, 0.006019, 0.2491, -0.9685, 0.006019, 0.2491, -0.9685, 0.006019, 0.2491, -0.9685, 0.006019, -0.00252, -1.0, 0.0003823, -0.004871, -1.0, 0.0001124, -0.003422, -1.0, 0.0002788, -0.00252, -1.0, 0.0003823, -0.04109, -0.9991, -0.00384, -0.04109, -0.9991, -0.00384, -0.04109, -0.9991, -0.00384, -0.04109, -0.9991, -0.00384, 0.0002951, -1.0, -0.0006724, 0.0002951, -1.0, -0.0006724, 0.0002951, -1.0, -0.0006724, 0.0002951, -1.0, -0.0006724, -0.2488, -0.9685, 0.006013, -0.2488, -0.9685, 0.006013, -0.2488, -0.9685, 0.006013, -0.2488, -0.9685, 0.006013, -0.5259, -0.7219, 0.4497, -0.5259, -0.7219, 0.4497, -0.5259, -0.7219, 0.4497, -0.2932, -0.6962, 0.6552, -0.2932, -0.6962, 0.6552, -0.2932, -0.6962, 0.6552, -0.2597, -0.7057, 0.6592, -0.2597, -0.7057, 0.6592, -0.2597, -0.7057, 0.6592, 0.2755, -0.7036, 0.655, 0.2755, -0.7036, 0.655, 0.2755, -0.7036, 0.655, 0.4736, -0.6671, 0.575, 0.4736, -0.6671, 0.575, 0.4736, -0.6671, 0.575, 0.5259, -0.722, 0.4497, 0.5259, -0.722, 0.4497, 0.5259, -0.722, 0.4497, -0.6851, -0.7285, 0.0, -0.6851, -0.7285, 0.0, -0.6851, -0.7285, 0.0, 0.685, -0.7285, 0.0, 0.685, -0.7285, 0.0, 0.685, -0.7285, 0.0, 0.2915, -0.6958, 0.6564, 0.2915, -0.6958, 0.6564, 0.2915, -0.6958, 0.6564, -0.4785, -0.6667, 0.5714, -0.4785, -0.6667, 0.5714, -0.4785, -0.6667, 0.5714, -0.6979, -0.7103, -0.0915, -0.6979, -0.7103, -0.0915, -0.6979, -0.7103, -0.0915, -0.5226, -0.7157, -0.4633, -0.5226, -0.7157, -0.4633, -0.5226, -0.7157, -0.4633, -0.2841, -0.7024, -0.6527, -0.2841, -0.7024, -0.6527, -0.2841, -0.7024, -0.6527, -0.2541, -0.7114, -0.6552, -0.2541, -0.7114, -0.6552, -0.2541, -0.7114, -0.6552, 0.254, -0.7114, -0.6552, 0.254, -0.7114, -0.6552, 0.254, -0.7114, -0.6552, 0.4858, -0.6666, -0.5655, 0.4858, -0.6666, -0.5655, 0.4858, -0.6666, -0.5655, 0.6979, -0.7104, -0.0915, 0.6979, -0.7104, -0.0915, 0.6979, -0.7104, -0.0915, 0.5226, -0.7157, -0.4633, 0.5226, -0.7157, -0.4633, 0.5226, -0.7157, -0.4633, 0.2841, -0.7024, -0.6526, 0.2841, -0.7024, -0.6526, 0.2841, -0.7024, -0.6526, -0.4855, -0.6666, -0.5656, -0.4855, -0.6666, -0.5656, -0.4855, -0.6666, -0.5656, 1.0, -4.474e-07, 0.0, 1.0, -4.474e-07, 0.0, 1.0, -4.474e-07, 0.0, 1.0, -4.474e-07, 0.0, 0.6398, 0.7685, 0.0, 0.6398, 0.7685, 0.0, 0.6398, 0.7685, 0.0, 0.6398, 0.7685, 0.0, -1.0, 2.479e-07, 0.0, -1.0, 2.479e-07, 0.0, -1.0, 2.479e-07, 0.0, -1.0, 2.479e-07, 0.0, 0.04111, -0.9992, 6.065e-08, 0.04111, -0.9992, 6.065e-08, 0.04111, -0.9992, 6.065e-08, 0.04111, -0.9992, 6.065e-08, 1.0, 0.0, 0.0, 1.0, 0.0, 0.0, 1.0, 0.0, 0.0, 1.0, 0.0, 0.0, -0.6398, 0.7685, 0.0, -0.6398, 0.7685, 0.0, -0.6398, 0.7685, 0.0, -0.6398, 0.7685, 0.0, -1.0, -4.474e-07, 0.0, -1.0, -4.474e-07, 0.0, -1.0, -4.474e-07, 0.0, -1.0, -4.474e-07, 0.0, -0.04111, -0.9992, 3.032e-08, -0.04111, -0.9992, 3.032e-08, -0.04111, -0.9992, 3.032e-08, -0.04111, -0.9992, 3.032e-08, 1.001e-07, 0.9239, 0.3827, 1.001e-07, 0.9239, 0.3827, 1.001e-07, 0.9239, 0.3827, 1.001e-07, 0.9239, 0.3827, 0.0, 0.366, 0.9306, 0.0, 0.366, 0.9306, 0.0, 0.366, 0.9306, 0.0, 0.366, 0.9306, 2.664e-08, -1.0, 4.551e-08, 2.664e-08, -1.0, 4.551e-08, 2.664e-08, -1.0, 4.551e-08, 2.664e-08, -1.0, 4.551e-08, 0.0, 0.366, -0.9306, 0.0, 0.366, -0.9306, 0.0, 0.366, -0.9306, 0.0, 0.366, -0.9306, -1.001e-07, 0.9239, -0.3827, -1.001e-07, 0.9239, -0.3827, -1.001e-07, 0.9239, -0.3827, -1.001e-07, 0.9239, -0.3827, 1.332e-08, -1.0, 4.551e-08, 1.332e-08, -1.0, 4.551e-08, 1.332e-08, -1.0, 4.551e-08, 1.332e-08, -1.0, 4.551e-08, 0.0, 0.366, 0.9306, 0.0, 0.366, 0.9306, 0.0, 0.366, 0.9306, 0.0, 0.366, 0.9306, 1.001e-07, 0.9239, 0.3827, 1.001e-07, 0.9239, 0.3827, 1.001e-07, 0.9239, 0.3827, 1.001e-07, 0.9239, 0.3827, -1.001e-07, 0.9239, -0.3827, -1.001e-07, 0.9239, -0.3827, -1.001e-07, 0.9239, -0.3827, -1.001e-07, 0.9239, -0.3827, 0.0, 0.366, -0.9306, 0.0, 0.366, -0.9306, 0.0, 0.366, -0.9306, 0.0, 0.366, -0.9306, -0.2004, -0.3586, 0.9117, -0.2004, -0.3586, 0.9117, -0.2004, -0.3586, 0.9117, -0.2004, -0.3586, 0.9117, -0.2764, -0.9267, 0.2546, -0.2764, -0.9267, 0.2546, -0.2764, -0.9267, 0.2546, -0.2764, -0.9267, 0.2546, -0.1588, 0.3688, -0.9158, -0.1588, 0.3688, -0.9158, -0.1588, 0.3688, -0.9158, -0.1588, 0.3688, -0.9158, -0.2107, 0.5759, 0.7899, -0.2107, 0.5759, 0.7899, -0.2107, 0.5759, 0.7899, -0.2107, 0.5759, 0.7899, 0.1588, 0.3688, -0.9159, 0.1588, 0.3688, -0.9159, 0.1588, 0.3688, -0.9159, 0.1588, 0.3688, -0.9159, 0.2764, -0.9267, 0.2546, 0.2764, -0.9267, 0.2546, 0.2764, -0.9267, 0.2546, 0.2764, -0.9267, 0.2546, 0.2004, -0.3586, 0.9117, 0.2004, -0.3586, 0.9117, 0.2004, -0.3586, 0.9117, 0.2004, -0.3586, 0.9117, 0.2107, 0.5759, 0.7899, 0.2107, 0.5759, 0.7899, 0.2107, 0.5759, 0.7899, 0.2107, 0.5759, 0.7899])] * 3)])

# ---- objects
ob_hard_hat = bpy.data.objects.new('Hard Hat', me_mesh)

# ---- transforms, parenting, visibility, modifiers, constraints
ob_hard_hat.location = (0.0, 0.0, 0.0)
ob_hard_hat.color = (0.8, 0.8, 0.8, 1.0)

# ---- collection membership
col_collection.objects.link(ob_hard_hat)

# ---- scene / render settings (as saved in the file)
scene.frame_start = 1; scene.frame_end = 250; scene.frame_set(1)
scene.render.engine = 'BLENDER_EEVEE_NEXT'
bpy.context.view_layer.update()

# ---- added for rendering (the .blend has no active camera and no usable light): camera, sun
cam_auto = bpy.data.cameras.new('AutoCamera')
cam_auto.lens = 50.0
cam_auto.sensor_width = 36.0
cam_auto.clip_end = 1000.0
ob_auto_camera = bpy.data.objects.new('AutoCamera', cam_auto)
scene.collection.objects.link(ob_auto_camera)
ob_auto_camera.location = (0.369391, -0.385183, 0.322765)
ob_auto_camera.rotation_euler = (1.09748, -7.21219e-08, 0.694738)
scene.camera = ob_auto_camera
light_auto_sun = bpy.data.lights.new('AutoSun', 'SUN')
light_auto_sun.energy = 3.0
light_auto_sun.angle = 0.0523599
ob_auto_sun = bpy.data.objects.new('AutoSun', light_auto_sun)
scene.collection.objects.link(ob_auto_sun)
ob_auto_sun.rotation_euler = (0.872665, 0.174533, 0.523599)
bpy.context.view_layer.update()
